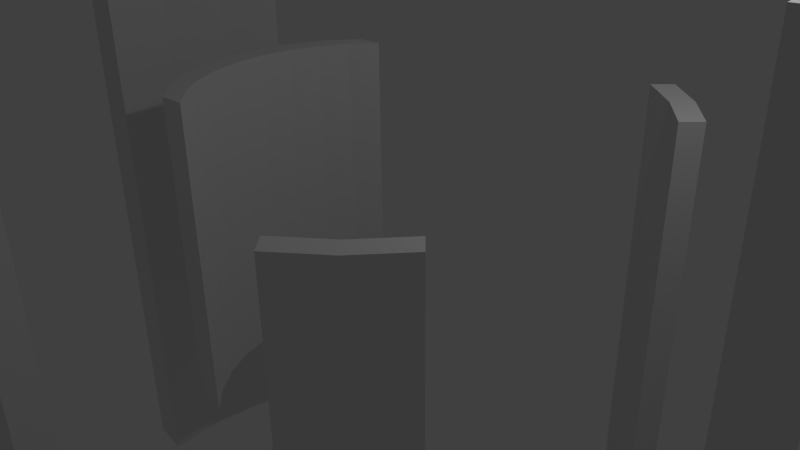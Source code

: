# Source: curvedwall.blend  (saved by Blender 2.75.0; exported with 4.5.12 LTS)
import bpy
from mathutils import Matrix  # noqa: F401  (used for matrix-valued properties, if any)

bpy.ops.wm.read_factory_settings(use_empty=True)
scene = bpy.context.scene
scene.name = 'Scene'

# ---- collections
col_collection_1 = bpy.data.collections.new('Collection 1'); scene.collection.children.link(col_collection_1)

# ---- world
world_world = bpy.data.worlds.new('World'); scene.world = world_world
world_world.color = (0.05088, 0.05088, 0.05088)
world_world.use_sun_shadow = False
world_world.sun_shadow_jitter_overblur = 0.0
world_world.cycles.sampling_method = 'MANUAL'
world_world.cycles.sample_map_resolution = 256

# ---- cameras
cam_camera = bpy.data.cameras.new('Camera')
cam_camera.clip_end = 100.0
cam_camera.lens = 35.0
cam_camera.sensor_width = 32.0
cam_camera.sensor_height = 18.0
cam_camera.ortho_scale = 7.314
cam_camera.dof.focus_distance = 0.0
cam_camera.dof.aperture_fstop = 128.0

# ---- lights
light_lamp = bpy.data.lights.new('Lamp', 'POINT')
light_lamp.transmission_factor = 0.0
light_lamp.cutoff_distance = 30.0
light_lamp.energy = 100.0
light_lamp.shadow_buffer_clip_start = 1.001
light_lamp.shadow_soft_size = 0.1
light_lamp.shadow_maximum_resolution = 0.006
light_lamp.use_absolute_resolution = True
light_lamp.cycles.use_multiple_importance_sampling = False

# ---- meshes
me_cylinder_001 = bpy.data.meshes.new('Cylinder.001')
me_cylinder_001.from_pydata([(1.06, 0.9903, -1.776), (1.06, 0.9903, 1.776), (1.161, 0.657, -1.776), (1.161, 0.657, 1.776), (1.196, 0.3105, -1.776), (1.196, 0.3105, 1.776), (1.161, -0.03609, -1.776), (1.161, -0.03609, 1.776), (1.06, -0.3693, -1.776), (1.06, -0.3693, 1.776), (0.8962, -0.6764, -1.776), (0.8962, -0.6764, 1.776), (0.6753, -0.9456, -1.776), (0.6753, -0.9456, 1.776), (0.4061, -1.167, -1.776), (0.4061, -1.167, 1.776), (0.09895, -1.331, -1.776), (0.09895, -1.331, 1.776), (-0.2343, -1.432, -1.776), (-0.2343, -1.432, 1.776), (-0.5556, -0.8315, -1.0), (-0.5556, -0.8315, 1.0), (-0.7071, -0.7071, -1.0), (-0.7071, -0.7071, 1.0), (-0.8315, -0.5556, -1.0), (-0.8315, -0.5556, 1.0), (-0.9239, -0.3827, -1.0), (-0.9239, -0.3827, 1.0), (-0.9808, -0.1951, -1.0), (-0.9808, -0.1951, 1.0), (-1.0, 9.656e-07, -1.0), (-1.0, 9.656e-07, 1.0), (-0.9808, 0.1951, -1.0), (-0.9808, 0.1951, 1.0), (-0.9239, 0.3827, -1.0), (-0.9239, 0.3827, 1.0), (-0.8315, 0.5556, -1.0), (-0.8315, 0.5556, 1.0), (-0.7071, 0.7071, -1.0), (-0.7071, 0.7071, 1.0), (-0.00441, 1.616, -2.304), (-0.00441, 1.616, 0.9373), (0.3118, 1.585, -2.304), (0.3118, 1.585, 0.9373), (0.8337, 1.987, 1.8), (0.8337, 1.987, -2.505), (0.896, 1.343, -2.304), (0.896, 1.343, 0.9373), (1.142, 1.141, -2.304), (1.142, 1.141, 0.9373), (1.343, 0.8956, -2.304), (1.343, 0.8956, 0.9373), (0.4299, 2.109, 1.8), (0.4299, 2.109, -2.505), (1.585, 0.3114, -2.304), (1.585, 0.3114, 0.9373), (1.616, -0.004819, -2.304), (1.616, -0.004819, 0.9373), (1.585, -0.321, -2.304), (1.585, -0.321, 0.9373), (0.01004, 2.15, 1.8), (0.01004, 2.15, -2.505), (1.343, -0.9053, -2.304), (1.343, -0.9053, 0.9373), (1.142, -1.151, -2.304), (1.142, -1.151, 0.9373), (0.896, -1.352, -2.304), (0.896, -1.352, 0.9373), (2.426, 0.05058, 1.8), (2.426, 0.05058, -2.505), (0.3118, -1.594, -2.304), (0.3118, -1.594, 0.9373), (-0.00441, -1.626, -2.304), (-0.00441, -1.626, 0.9373), (-0.3206, -1.594, -2.304), (-0.3206, -1.594, 0.9373), (-0.6247, -1.502, -2.304), (-0.6247, -1.502, 0.9373), (-0.9049, -1.352, -2.304), (-0.9049, -1.352, 0.9373), (-1.15, -1.151, -2.304), (-1.15, -1.151, 0.9373), (-1.352, -0.9053, -2.304), (-1.352, -0.9053, 0.9373), (-1.502, -0.6251, -2.304), (-1.502, -0.6251, 0.9373), (-1.594, -0.321, -2.304), (-1.594, -0.321, 0.9373), (-1.625, -0.004817, -2.304), (-1.625, -0.004817, 0.9373), (-1.594, 0.3114, -2.304), (-1.594, 0.3114, 0.9373), (-1.502, 0.6154, -2.304), (-1.502, 0.6154, 0.9373), (-1.352, 0.8956, -2.304), (-1.352, 0.8956, 0.9373), (-1.15, 1.141, -2.304), (-1.15, 1.141, 0.9373), (-0.9049, 1.343, -2.304), (-0.9049, 1.343, 0.9373), (-0.6246, 1.493, -2.304), (-0.6246, 1.493, 0.9373), (-0.3206, 1.585, -2.304), (-0.3206, 1.585, 0.9373), (1.206, 1.788, -2.505), (1.206, 1.788, 1.8), (1.532, 1.52, -2.505), (1.532, 1.52, 1.8), (1.8, 1.194, -2.505), (1.8, 1.194, 1.8), (1.998, 0.8218, -2.505), (1.998, 0.8218, 1.8), (2.121, 0.418, -2.505), (2.121, 0.418, 1.8), (2.162, -0.001851, -2.505), (2.162, -0.001851, 1.8), (2.121, -0.4217, -2.505), (2.121, -0.4217, 1.8), (1.998, -0.8255, -2.505), (1.998, -0.8255, 1.8), (1.8, -1.198, -2.505), (1.8, -1.198, 1.8), (1.532, -1.524, -2.505), (1.532, -1.524, 1.8), (1.206, -1.791, -2.505), (1.206, -1.791, 1.8), (0.8337, -1.99, -2.505), (0.8337, -1.99, 1.8), (0.4299, -2.113, -2.505), (0.4299, -2.113, 1.8), (0.01004, -2.154, -2.505), (0.01004, -2.154, 1.8), (-0.4098, -2.113, -2.505), (-0.4098, -2.113, 1.8), (-0.8136, -1.99, -2.505), (-0.8136, -1.99, 1.8), (-1.186, -1.791, -2.505), (-1.186, -1.791, 1.8), (-1.512, -1.524, -2.505), (-1.512, -1.524, 1.8), (-1.779, -1.198, -2.505), (-1.779, -1.198, 1.8), (-1.978, -0.8255, -2.505), (-1.978, -0.8255, 1.8), (-2.101, -0.4217, -2.505), (-2.101, -0.4217, 1.8), (-2.142, -0.001849, -2.505), (-2.142, -0.001849, 1.8), (-2.101, 0.418, -2.505), (-2.101, 0.418, 1.8), (-1.978, 0.8218, -2.505), (-1.978, 0.8218, 1.8), (-1.779, 1.194, -2.505), (-1.779, 1.194, 1.8), (-1.512, 1.52, -2.505), (-1.512, 1.52, 1.8), (-1.186, 1.788, -2.505), (-1.186, 1.788, 1.8), (-0.8136, 1.987, -2.505), (-0.8136, 1.987, 1.8), (-0.4098, 2.109, -2.505), (-0.4098, 2.109, 1.8), (2.385, 0.4705, 1.8), (2.385, 0.4705, -2.505), (2.262, 0.8742, 1.8), (2.262, 0.8742, -2.505), (1.442, 0.9948, 0.9373), (1.442, 0.9948, -2.304), (1.241, 1.24, 0.9373), (1.241, 1.24, -2.304), (0.9952, 1.442, 0.9373), (0.9952, 1.442, -2.304), (-0.7098, -0.8467, 1.0), (-0.7098, -0.8467, -1.0), (-0.8613, -0.7223, -1.0), (-0.8613, -0.7223, 1.0), (-0.9857, -0.5708, -1.0), (-0.9857, -0.5708, 1.0), (-1.078, -0.3979, -1.0), (-1.078, -0.3979, 1.0), (-1.135, -0.2103, -1.0), (-1.135, -0.2103, 1.0), (-1.154, -0.01519, -1.0), (-1.154, -0.01519, 1.0), (-1.135, 0.1799, -1.0), (-1.135, 0.1799, 1.0), (-1.078, 0.3675, -1.0), (-1.078, 0.3675, 1.0), (-0.9857, 0.5404, -1.0), (-0.9857, 0.5404, 1.0), (-0.8613, 0.6919, -1.0), (-0.8613, 0.6919, 1.0), (-2.407, -0.3915, 1.8), (-2.407, -0.3915, -2.505), (-2.449, 0.02834, -2.505), (-2.449, 0.02834, 1.8), (-2.407, 0.4482, -2.505), (-2.407, 0.4482, 1.8), (-2.285, 0.852, -2.505), (-2.285, 0.852, 1.8), (0.01004, -2.154, 1.8), (0.4299, -2.113, 1.8), (0.4299, -2.113, -2.505), (0.01004, -2.154, -2.505), (-0.4098, -2.113, -2.505), (-0.4098, -2.113, 1.8), (0.01004, -2.312, 1.8), (0.4299, -2.271, 1.8), (0.4299, -2.271, -2.505), (0.01004, -2.312, -2.505), (-0.4098, -2.271, -2.505), (-0.4098, -2.271, 1.8), (1.433, -0.9949, 0.9373), (1.433, -0.9949, -2.304), (1.231, -1.241, -2.304), (1.231, -1.241, 0.9373), (0.9857, -1.442, -2.304), (0.9857, -1.442, 0.9373)], [], [(49, 51, 166, 168), (149, 151, 199, 197), (20, 22, 23, 21), (22, 24, 25, 23), (24, 26, 27, 25), (26, 28, 29, 27), (28, 30, 31, 29), (30, 32, 33, 31), (32, 34, 35, 33), (34, 36, 37, 35), (36, 38, 39, 37), (46, 48, 49, 47), (48, 50, 51, 49), (150, 148, 196, 198), (112, 114, 115, 113), (110, 112, 113, 111), (151, 150, 198, 199), (62, 64, 65, 63), (64, 66, 67, 65), (145, 147, 195, 192), (48, 46, 171, 169), (51, 50, 167, 166), (146, 144, 193, 194), (50, 48, 169, 167), (144, 145, 192, 193), (47, 49, 168, 170), (147, 149, 197, 195), (188, 189, 191, 190), (148, 146, 194, 196), (186, 187, 189, 188), (204, 203, 209, 210), (196, 197, 199, 198), (173, 172, 175, 174), (67, 66, 216, 217), (194, 195, 197, 196), (174, 175, 177, 176), (64, 62, 213, 214), (193, 192, 195, 194), (176, 177, 179, 178), (65, 67, 217, 215), (38, 36, 188, 190), (178, 179, 181, 180), (62, 63, 212, 213), (28, 26, 178, 180), (180, 181, 183, 182), (63, 65, 215, 212), (31, 33, 185, 183), (182, 183, 185, 184), (66, 64, 214, 216), (21, 23, 175, 172), (128, 130, 131, 129), (214, 215, 217, 216), (32, 30, 182, 184), (130, 132, 133, 131), (213, 212, 215, 214), (22, 20, 173, 174), (46, 47, 170, 171), (205, 204, 210, 211), (35, 37, 189, 187), (169, 168, 166, 167), (202, 201, 207, 208), (25, 27, 179, 177), (171, 170, 168, 169), (200, 205, 211, 206), (20, 21, 172, 173), (115, 114, 69, 68), (203, 202, 208, 209), (36, 34, 186, 188), (111, 113, 162, 164), (209, 206, 211, 210), (26, 24, 176, 178), (112, 110, 165, 163), (208, 207, 206, 209), (29, 31, 183, 181), (144, 146, 147, 145), (132, 130, 203, 204), (30, 28, 180, 182), (146, 148, 149, 147), (131, 133, 205, 200), (33, 35, 187, 185), (148, 150, 151, 149), (129, 131, 200, 201), (23, 25, 177, 175), (110, 111, 164, 165), (130, 128, 202, 203), (39, 38, 190, 191), (113, 115, 68, 162), (128, 129, 201, 202), (34, 32, 184, 186), (114, 112, 163, 69), (133, 132, 204, 205), (24, 22, 174, 176), (165, 164, 162, 163), (37, 39, 191, 189), (184, 185, 187, 186), (163, 162, 68, 69), (201, 200, 206, 207), (27, 29, 181, 179)])
me_cylinder_001.use_remesh_preserve_volume = False
me_cylinder_001.use_remesh_preserve_attributes = False
me_cylinder_001.use_mirror_vertex_groups = False
me_cylinder_001.update()

# ---- objects
ob_cylinder = bpy.data.objects.new('Cylinder', me_cylinder_001)
ob_lamp = bpy.data.objects.new('Lamp', light_lamp)
ob_camera = bpy.data.objects.new('Camera', cam_camera)

# ---- transforms, parenting, visibility, modifiers, constraints
ob_cylinder.location = (0.0, 0.0, 0.0)
ob_cylinder.scale = (2.176, 2.176, 2.176)
ob_cylinder.lineart.crease_threshold = 0.0
ob_lamp.location = (4.076, 1.005, 5.904)
ob_lamp.rotation_euler = (0.6503, 0.05522, 1.866)
ob_lamp.lock_rotations_4d = False
ob_lamp.empty_display_type = 'ARROWS'
ob_lamp.color = (0.0, 0.0, 0.0, 0.0)
ob_lamp.lineart.crease_threshold = 0.0
ob_camera.location = (7.481, -6.508, 5.344)
ob_camera.rotation_euler = (1.109, 0.01082, 0.8149)
ob_camera.lock_rotations_4d = False
ob_camera.empty_display_type = 'ARROWS'
ob_camera.color = (0.0, 0.0, 0.0, 0.0)
ob_camera.display_type = 'WIRE'
ob_camera.lineart.crease_threshold = 0.0

# ---- collection membership
col_collection_1.objects.link(ob_cylinder)
col_collection_1.objects.link(ob_lamp)
col_collection_1.objects.link(ob_camera)

# ---- scene / render settings (as saved in the file)
scene.camera = ob_camera
scene.frame_start = 1; scene.frame_end = 250; scene.frame_set(1)
scene.render.engine = 'BLENDER_EEVEE_NEXT'
scene.render.resolution_percentage = 50
scene.render.dither_intensity = 0.0
scene.cycles.use_denoising = False
scene.cycles.samples = 10
scene.cycles.sampling_pattern = 'TABULATED_SOBOL'
scene.cycles.light_sampling_threshold = 0.0
scene.cycles.use_adaptive_sampling = False
scene.cycles.use_light_tree = False
scene.cycles.blur_glossy = 0.0
scene.cycles.pixel_filter_type = 'GAUSSIAN'
scene.cycles.sample_clamp_indirect = 0.0
scene.view_settings.view_transform = 'Standard'
bpy.context.view_layer.update()
